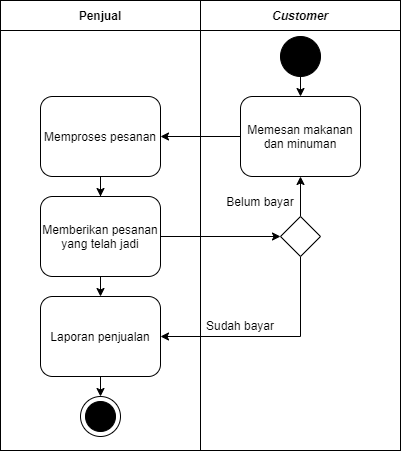

The diagram above was exported from draw.io. Its source (the exported page's mxGraphModel, read from the mxfile embedded in the PNG):
<mxGraphModel dx="868" dy="563" grid="1" gridSize="10" guides="1" tooltips="1" connect="1" arrows="1" fold="1" page="1" pageScale="1" pageWidth="827" pageHeight="1169" math="0" shadow="0">
  <root>
    <mxCell id="0" />
    <mxCell id="1" parent="0" />
    <mxCell id="7GLBHDeu1D_BUXFjRROB-7" style="edgeStyle=orthogonalEdgeStyle;rounded=0;orthogonalLoop=1;jettySize=auto;html=1;exitX=0.5;exitY=1;exitDx=0;exitDy=0;entryX=0.5;entryY=0;entryDx=0;entryDy=0;" edge="1" parent="1" source="7GLBHDeu1D_BUXFjRROB-1" target="7GLBHDeu1D_BUXFjRROB-3">
      <mxGeometry relative="1" as="geometry" />
    </mxCell>
    <mxCell id="7GLBHDeu1D_BUXFjRROB-1" value="" style="ellipse;whiteSpace=wrap;html=1;fillColor=#000000;" vertex="1" parent="1">
      <mxGeometry x="600" y="66" width="40" height="40" as="geometry" />
    </mxCell>
    <mxCell id="7GLBHDeu1D_BUXFjRROB-17" style="edgeStyle=orthogonalEdgeStyle;rounded=0;orthogonalLoop=1;jettySize=auto;html=1;exitX=0.5;exitY=1;exitDx=0;exitDy=0;" edge="1" parent="1" source="7GLBHDeu1D_BUXFjRROB-2" target="7GLBHDeu1D_BUXFjRROB-4">
      <mxGeometry relative="1" as="geometry" />
    </mxCell>
    <mxCell id="7GLBHDeu1D_BUXFjRROB-2" value="Memproses pesanan" style="rounded=1;whiteSpace=wrap;html=1;fillColor=#FFFFFF;" vertex="1" parent="1">
      <mxGeometry x="360" y="126" width="120" height="80" as="geometry" />
    </mxCell>
    <mxCell id="7GLBHDeu1D_BUXFjRROB-8" style="edgeStyle=orthogonalEdgeStyle;rounded=0;orthogonalLoop=1;jettySize=auto;html=1;exitX=0;exitY=0.5;exitDx=0;exitDy=0;entryX=1;entryY=0.5;entryDx=0;entryDy=0;" edge="1" parent="1" source="7GLBHDeu1D_BUXFjRROB-3" target="7GLBHDeu1D_BUXFjRROB-2">
      <mxGeometry relative="1" as="geometry" />
    </mxCell>
    <mxCell id="7GLBHDeu1D_BUXFjRROB-3" value="Memesan makanan dan minuman" style="rounded=1;whiteSpace=wrap;html=1;fillColor=#FFFFFF;" vertex="1" parent="1">
      <mxGeometry x="560" y="126" width="120" height="80" as="geometry" />
    </mxCell>
    <mxCell id="7GLBHDeu1D_BUXFjRROB-27" style="edgeStyle=orthogonalEdgeStyle;rounded=0;orthogonalLoop=1;jettySize=auto;html=1;exitX=0.5;exitY=1;exitDx=0;exitDy=0;entryX=0.5;entryY=0;entryDx=0;entryDy=0;" edge="1" parent="1" source="7GLBHDeu1D_BUXFjRROB-4" target="7GLBHDeu1D_BUXFjRROB-24">
      <mxGeometry relative="1" as="geometry" />
    </mxCell>
    <mxCell id="7GLBHDeu1D_BUXFjRROB-34" style="edgeStyle=orthogonalEdgeStyle;rounded=0;orthogonalLoop=1;jettySize=auto;html=1;exitX=1;exitY=0.5;exitDx=0;exitDy=0;entryX=0;entryY=0.5;entryDx=0;entryDy=0;" edge="1" parent="1" source="7GLBHDeu1D_BUXFjRROB-4" target="7GLBHDeu1D_BUXFjRROB-33">
      <mxGeometry relative="1" as="geometry" />
    </mxCell>
    <mxCell id="7GLBHDeu1D_BUXFjRROB-4" value="Memberikan pesanan yang telah jadi" style="rounded=1;whiteSpace=wrap;html=1;fillColor=#FFFFFF;" vertex="1" parent="1">
      <mxGeometry x="360" y="226" width="120" height="80" as="geometry" />
    </mxCell>
    <mxCell id="7GLBHDeu1D_BUXFjRROB-12" value="" style="rounded=0;whiteSpace=wrap;html=1;fillColor=none;" vertex="1" parent="1">
      <mxGeometry x="520" y="60" width="200" height="420" as="geometry" />
    </mxCell>
    <mxCell id="7GLBHDeu1D_BUXFjRROB-13" value="" style="rounded=0;whiteSpace=wrap;html=1;fillColor=none;" vertex="1" parent="1">
      <mxGeometry x="320" y="60" width="200" height="420" as="geometry" />
    </mxCell>
    <mxCell id="7GLBHDeu1D_BUXFjRROB-14" value="Penjual" style="rounded=0;whiteSpace=wrap;html=1;fillColor=none;fontStyle=1" vertex="1" parent="1">
      <mxGeometry x="320" y="30" width="200" height="30" as="geometry" />
    </mxCell>
    <mxCell id="7GLBHDeu1D_BUXFjRROB-15" value="&lt;i&gt;Customer&lt;/i&gt;" style="rounded=0;whiteSpace=wrap;html=1;fillColor=none;fontStyle=1" vertex="1" parent="1">
      <mxGeometry x="520" y="30" width="200" height="30" as="geometry" />
    </mxCell>
    <mxCell id="7GLBHDeu1D_BUXFjRROB-32" style="edgeStyle=orthogonalEdgeStyle;rounded=0;orthogonalLoop=1;jettySize=auto;html=1;exitX=0.5;exitY=1;exitDx=0;exitDy=0;entryX=0.5;entryY=0;entryDx=0;entryDy=0;" edge="1" parent="1" source="7GLBHDeu1D_BUXFjRROB-24" target="7GLBHDeu1D_BUXFjRROB-29">
      <mxGeometry relative="1" as="geometry" />
    </mxCell>
    <mxCell id="7GLBHDeu1D_BUXFjRROB-24" value="Laporan penjualan" style="rounded=1;whiteSpace=wrap;html=1;fillColor=#FFFFFF;" vertex="1" parent="1">
      <mxGeometry x="360" y="326" width="120" height="80" as="geometry" />
    </mxCell>
    <mxCell id="7GLBHDeu1D_BUXFjRROB-29" value="" style="ellipse;whiteSpace=wrap;html=1;fillColor=#FFFFFF;" vertex="1" parent="1">
      <mxGeometry x="400" y="426" width="40" height="40" as="geometry" />
    </mxCell>
    <mxCell id="7GLBHDeu1D_BUXFjRROB-31" value="" style="ellipse;whiteSpace=wrap;html=1;fillColor=#000000;" vertex="1" parent="1">
      <mxGeometry x="405" y="431" width="30" height="30" as="geometry" />
    </mxCell>
    <mxCell id="7GLBHDeu1D_BUXFjRROB-36" style="edgeStyle=orthogonalEdgeStyle;rounded=0;orthogonalLoop=1;jettySize=auto;html=1;exitX=0.5;exitY=1;exitDx=0;exitDy=0;entryX=1;entryY=0.5;entryDx=0;entryDy=0;" edge="1" parent="1" source="7GLBHDeu1D_BUXFjRROB-33" target="7GLBHDeu1D_BUXFjRROB-24">
      <mxGeometry relative="1" as="geometry" />
    </mxCell>
    <mxCell id="7GLBHDeu1D_BUXFjRROB-37" style="edgeStyle=orthogonalEdgeStyle;rounded=0;orthogonalLoop=1;jettySize=auto;html=1;exitX=0.5;exitY=0;exitDx=0;exitDy=0;entryX=0.5;entryY=1;entryDx=0;entryDy=0;" edge="1" parent="1" source="7GLBHDeu1D_BUXFjRROB-33" target="7GLBHDeu1D_BUXFjRROB-3">
      <mxGeometry relative="1" as="geometry" />
    </mxCell>
    <mxCell id="7GLBHDeu1D_BUXFjRROB-33" value="" style="rhombus;whiteSpace=wrap;html=1;fillColor=#FFFFFF;" vertex="1" parent="1">
      <mxGeometry x="600" y="246" width="40" height="40" as="geometry" />
    </mxCell>
    <mxCell id="7GLBHDeu1D_BUXFjRROB-38" value="Sudah bayar" style="text;html=1;strokeColor=none;fillColor=none;align=center;verticalAlign=middle;whiteSpace=wrap;rounded=0;" vertex="1" parent="1">
      <mxGeometry x="500" y="340" width="120" height="30" as="geometry" />
    </mxCell>
    <mxCell id="7GLBHDeu1D_BUXFjRROB-39" value="Belum bayar" style="text;html=1;strokeColor=none;fillColor=none;align=center;verticalAlign=middle;whiteSpace=wrap;rounded=0;" vertex="1" parent="1">
      <mxGeometry x="540" y="216" width="80" height="30" as="geometry" />
    </mxCell>
  </root>
</mxGraphModel>